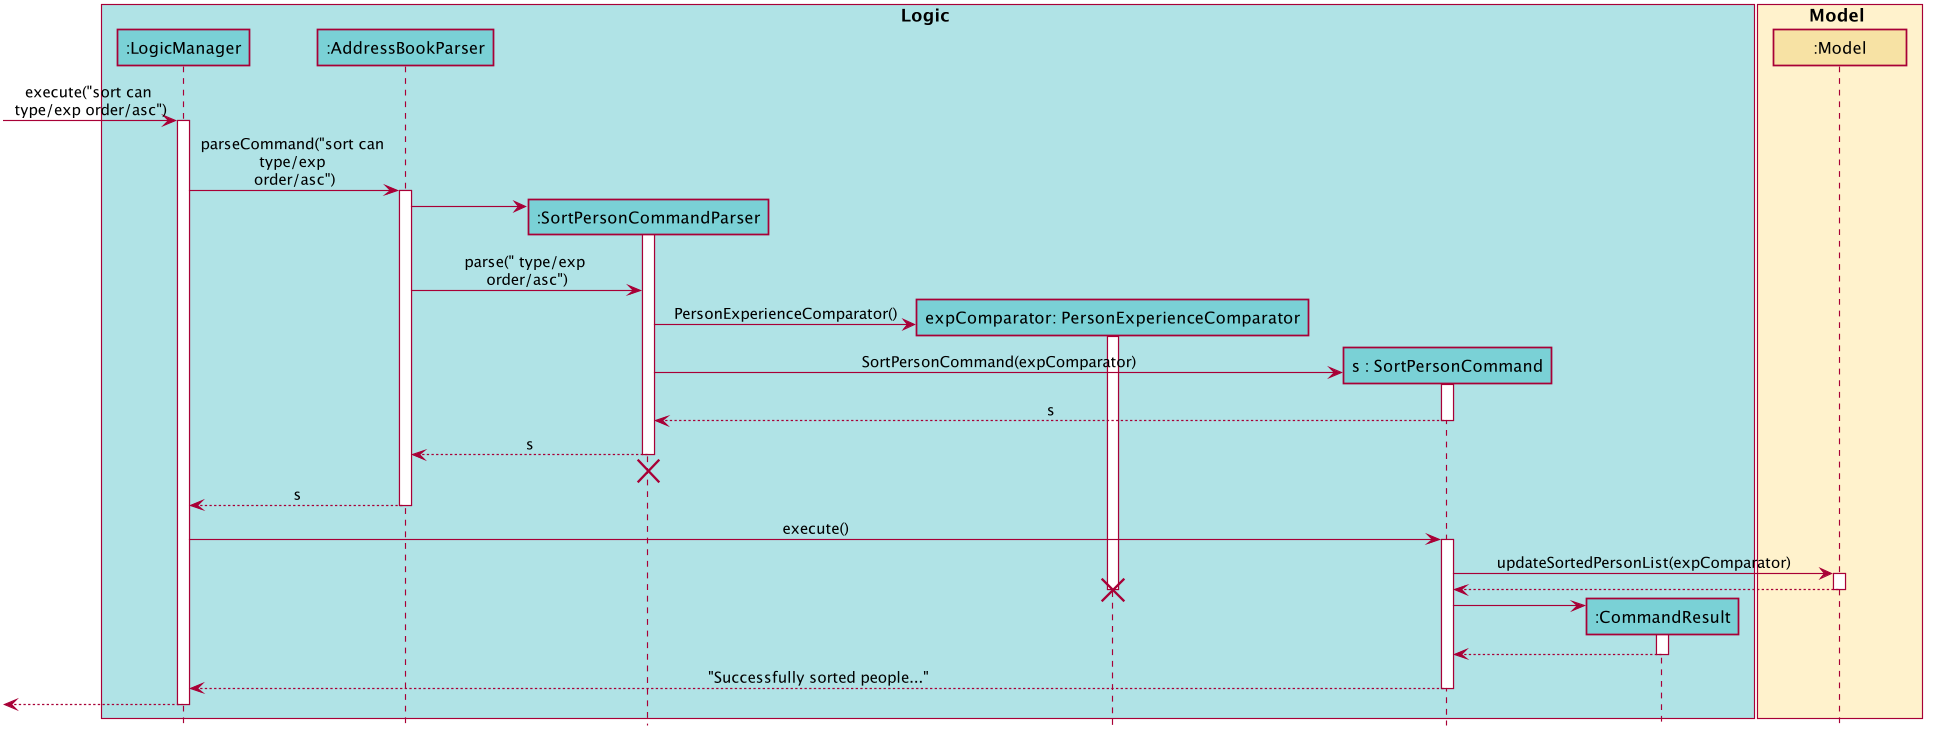

The diagram above was rendered by PlantUML. Its source (embedded in the PNG):
@startuml








skinparam BackgroundColor #FFFFFFF

skinparam Shadowing false

skinparam Class {
    FontColor #000000
    BorderThickness 1
    BorderColor #FFFFFF
    StereotypeFontColor #000000
    FontName Arial
}

skinparam Actor {
    BorderColor #000000
    Color #000000
    FontName Arial
}

skinparam Sequence {
    MessageAlign center
    BoxFontSize 15
    BoxPadding 0
    BoxFontColor #000000
    FontName Arial
}

skinparam Participant {
    FontColor #000000
    Padding 20
}

skinparam MinClassWidth 100
skinparam ParticipantPadding 10
skinparam Shadowing false
skinparam DefaultTextAlignment center
skinparam packageStyle Rectangle

hide footbox
hide members
hide circle
scale 1920*1080

box Logic #B0E3E6
participant ":LogicManager" as LogicManager #7AD1D6
participant ":AddressBookParser" as AddressBookParser #7AD1D6
participant ":SortPersonCommandParser" as SortPersonCommandParser #7AD1D6
participant "expComparator: PersonExperienceComparator" as PersonExperienceComparator #7AD1D6
participant "s : SortPersonCommand" as SortPersonCommand #7AD1D6
participant ":CommandResult" as CommandResult #7AD1D6
end box

box Model #FFF2CC
participant ":Model" as Model #F7E2A4
end box

[-> LogicManager : execute("sort can \ntype/exp order/asc")
activate LogicManager

LogicManager -> AddressBookParser : parseCommand("sort can \ntype/exp \norder/asc")
activate AddressBookParser

create SortPersonCommandParser
AddressBookParser -> SortPersonCommandParser
activate SortPersonCommandParser


AddressBookParser -> SortPersonCommandParser : parse(" type/exp \norder/asc")



create PersonExperienceComparator
SortPersonCommandParser -> PersonExperienceComparator : PersonExperienceComparator()
activate PersonExperienceComparator


create SortPersonCommand
SortPersonCommandParser -> SortPersonCommand : SortPersonCommand(expComparator)
activate SortPersonCommand

SortPersonCommand --> SortPersonCommandParser : s
deactivate SortPersonCommand

SortPersonCommandParser --> AddressBookParser : s
deactivate SortPersonCommandParser
SortPersonCommandParser -[hidden]-> AddressBookParser
destroy SortPersonCommandParser

AddressBookParser --> LogicManager : s
deactivate AddressBookParser

LogicManager -> SortPersonCommand : execute()
activate SortPersonCommand

SortPersonCommand -> Model : updateSortedPersonList(expComparator)
activate Model

Model --> SortPersonCommand
deactivate Model

destroy PersonExperienceComparator

create CommandResult
SortPersonCommand -> CommandResult
activate CommandResult

CommandResult --> SortPersonCommand
deactivate CommandResult

SortPersonCommand --> LogicManager : "Successfully sorted people..."
deactivate SortPersonCommand

[<--LogicManager
deactivate LogicManager
@enduml